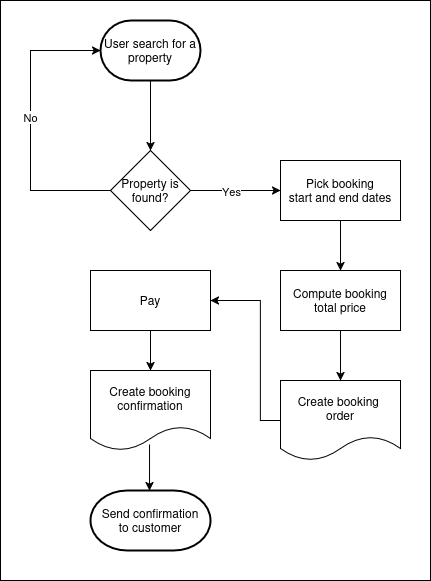

The diagram above was exported from draw.io. Its source (the exported page's mxGraphModel, read from the mxfile embedded in the PNG):
<mxGraphModel dx="646" dy="785" grid="1" gridSize="10" guides="1" tooltips="1" connect="1" arrows="1" fold="1" page="1" pageScale="1" pageWidth="827" pageHeight="1169" math="0" shadow="0">
  <root>
    <mxCell id="WIyWlLk6GJQsqaUBKTNV-0" />
    <mxCell id="WIyWlLk6GJQsqaUBKTNV-1" parent="WIyWlLk6GJQsqaUBKTNV-0" />
    <mxCell id="RDguF1i_f76gGn_5VC0k-20" value="" style="rounded=0;whiteSpace=wrap;html=1;" vertex="1" parent="WIyWlLk6GJQsqaUBKTNV-1">
      <mxGeometry x="100" y="50" width="430" height="580" as="geometry" />
    </mxCell>
    <mxCell id="RDguF1i_f76gGn_5VC0k-0" value="&lt;div&gt;User search for a&lt;/div&gt;&lt;div&gt;property &lt;/div&gt;" style="strokeWidth=2;html=1;shape=mxgraph.flowchart.terminator;whiteSpace=wrap;" vertex="1" parent="WIyWlLk6GJQsqaUBKTNV-1">
      <mxGeometry x="200" y="70" width="100" height="60" as="geometry" />
    </mxCell>
    <mxCell id="RDguF1i_f76gGn_5VC0k-1" value="" style="endArrow=classic;html=1;rounded=0;exitX=0.5;exitY=1;exitDx=0;exitDy=0;exitPerimeter=0;" edge="1" parent="WIyWlLk6GJQsqaUBKTNV-1" source="RDguF1i_f76gGn_5VC0k-0">
      <mxGeometry width="50" height="50" relative="1" as="geometry">
        <mxPoint x="320" y="440" as="sourcePoint" />
        <mxPoint x="250" y="200" as="targetPoint" />
      </mxGeometry>
    </mxCell>
    <mxCell id="RDguF1i_f76gGn_5VC0k-2" value="&lt;div&gt;Property is&lt;/div&gt;&lt;div&gt;found?&lt;/div&gt;" style="rhombus;whiteSpace=wrap;html=1;" vertex="1" parent="WIyWlLk6GJQsqaUBKTNV-1">
      <mxGeometry x="210" y="200" width="80" height="80" as="geometry" />
    </mxCell>
    <mxCell id="RDguF1i_f76gGn_5VC0k-3" value="" style="endArrow=classic;html=1;rounded=0;exitX=1;exitY=0.5;exitDx=0;exitDy=0;" edge="1" parent="WIyWlLk6GJQsqaUBKTNV-1" source="RDguF1i_f76gGn_5VC0k-2">
      <mxGeometry width="50" height="50" relative="1" as="geometry">
        <mxPoint x="320" y="440" as="sourcePoint" />
        <mxPoint x="380" y="240" as="targetPoint" />
      </mxGeometry>
    </mxCell>
    <mxCell id="RDguF1i_f76gGn_5VC0k-5" value="Yes" style="edgeLabel;html=1;align=center;verticalAlign=middle;resizable=0;points=[];" vertex="1" connectable="0" parent="RDguF1i_f76gGn_5VC0k-3">
      <mxGeometry x="-0.1111" relative="1" as="geometry">
        <mxPoint as="offset" />
      </mxGeometry>
    </mxCell>
    <mxCell id="RDguF1i_f76gGn_5VC0k-4" value="&lt;div&gt;Pick booking &lt;br&gt;&lt;/div&gt;&lt;div&gt;start and end dates&lt;/div&gt;" style="rounded=0;whiteSpace=wrap;html=1;" vertex="1" parent="WIyWlLk6GJQsqaUBKTNV-1">
      <mxGeometry x="380" y="210" width="120" height="60" as="geometry" />
    </mxCell>
    <mxCell id="RDguF1i_f76gGn_5VC0k-6" value="" style="endArrow=classic;html=1;rounded=0;exitX=0;exitY=0.5;exitDx=0;exitDy=0;entryX=0;entryY=0.5;entryDx=0;entryDy=0;entryPerimeter=0;" edge="1" parent="WIyWlLk6GJQsqaUBKTNV-1" source="RDguF1i_f76gGn_5VC0k-2" target="RDguF1i_f76gGn_5VC0k-0">
      <mxGeometry width="50" height="50" relative="1" as="geometry">
        <mxPoint x="200" y="240" as="sourcePoint" />
        <mxPoint x="370" y="390" as="targetPoint" />
        <Array as="points">
          <mxPoint x="130" y="240" />
          <mxPoint x="130" y="100" />
        </Array>
      </mxGeometry>
    </mxCell>
    <mxCell id="RDguF1i_f76gGn_5VC0k-7" value="No" style="edgeLabel;html=1;align=center;verticalAlign=middle;resizable=0;points=[];" vertex="1" connectable="0" parent="RDguF1i_f76gGn_5VC0k-6">
      <mxGeometry x="0.0621" y="1" relative="1" as="geometry">
        <mxPoint as="offset" />
      </mxGeometry>
    </mxCell>
    <mxCell id="RDguF1i_f76gGn_5VC0k-8" value="" style="endArrow=classic;html=1;rounded=0;exitX=0.5;exitY=1;exitDx=0;exitDy=0;" edge="1" parent="WIyWlLk6GJQsqaUBKTNV-1" source="RDguF1i_f76gGn_5VC0k-4">
      <mxGeometry width="50" height="50" relative="1" as="geometry">
        <mxPoint x="320" y="440" as="sourcePoint" />
        <mxPoint x="440" y="320" as="targetPoint" />
      </mxGeometry>
    </mxCell>
    <mxCell id="RDguF1i_f76gGn_5VC0k-9" value="&lt;div&gt;Create booking&amp;nbsp;&lt;/div&gt;&lt;div&gt;order &lt;/div&gt;" style="shape=document;whiteSpace=wrap;html=1;boundedLbl=1;" vertex="1" parent="WIyWlLk6GJQsqaUBKTNV-1">
      <mxGeometry x="380" y="430" width="120" height="80" as="geometry" />
    </mxCell>
    <mxCell id="RDguF1i_f76gGn_5VC0k-10" value="&lt;div&gt;Compute booking&lt;/div&gt;&lt;div&gt;total price&lt;/div&gt;" style="rounded=0;whiteSpace=wrap;html=1;" vertex="1" parent="WIyWlLk6GJQsqaUBKTNV-1">
      <mxGeometry x="380" y="320" width="120" height="60" as="geometry" />
    </mxCell>
    <mxCell id="RDguF1i_f76gGn_5VC0k-11" value="" style="endArrow=classic;html=1;rounded=0;exitX=0.5;exitY=1;exitDx=0;exitDy=0;entryX=0.5;entryY=0;entryDx=0;entryDy=0;" edge="1" parent="WIyWlLk6GJQsqaUBKTNV-1" source="RDguF1i_f76gGn_5VC0k-10" target="RDguF1i_f76gGn_5VC0k-9">
      <mxGeometry width="50" height="50" relative="1" as="geometry">
        <mxPoint x="320" y="440" as="sourcePoint" />
        <mxPoint x="440" y="420" as="targetPoint" />
      </mxGeometry>
    </mxCell>
    <mxCell id="RDguF1i_f76gGn_5VC0k-12" value="" style="endArrow=classic;html=1;rounded=0;exitX=0;exitY=0.5;exitDx=0;exitDy=0;" edge="1" parent="WIyWlLk6GJQsqaUBKTNV-1" source="RDguF1i_f76gGn_5VC0k-9" target="RDguF1i_f76gGn_5VC0k-13">
      <mxGeometry width="50" height="50" relative="1" as="geometry">
        <mxPoint x="370" y="460" as="sourcePoint" />
        <mxPoint x="320" y="470" as="targetPoint" />
        <Array as="points">
          <mxPoint x="360" y="470" />
          <mxPoint x="360" y="350" />
        </Array>
      </mxGeometry>
    </mxCell>
    <mxCell id="RDguF1i_f76gGn_5VC0k-13" value="Pay " style="rounded=0;whiteSpace=wrap;html=1;" vertex="1" parent="WIyWlLk6GJQsqaUBKTNV-1">
      <mxGeometry x="190" y="320" width="120" height="60" as="geometry" />
    </mxCell>
    <mxCell id="RDguF1i_f76gGn_5VC0k-14" value="Create booking confirmation" style="shape=document;whiteSpace=wrap;html=1;boundedLbl=1;" vertex="1" parent="WIyWlLk6GJQsqaUBKTNV-1">
      <mxGeometry x="190" y="420" width="120" height="80" as="geometry" />
    </mxCell>
    <mxCell id="RDguF1i_f76gGn_5VC0k-15" value="" style="endArrow=classic;html=1;rounded=0;exitX=0.5;exitY=1;exitDx=0;exitDy=0;entryX=0.5;entryY=0;entryDx=0;entryDy=0;" edge="1" parent="WIyWlLk6GJQsqaUBKTNV-1" source="RDguF1i_f76gGn_5VC0k-13" target="RDguF1i_f76gGn_5VC0k-14">
      <mxGeometry width="50" height="50" relative="1" as="geometry">
        <mxPoint x="210" y="390" as="sourcePoint" />
        <mxPoint x="241" y="422" as="targetPoint" />
      </mxGeometry>
    </mxCell>
    <mxCell id="RDguF1i_f76gGn_5VC0k-17" value="" style="endArrow=classic;html=1;rounded=0;exitX=0.492;exitY=0.925;exitDx=0;exitDy=0;exitPerimeter=0;entryX=0.39;entryY=0;entryDx=0;entryDy=0;entryPerimeter=0;" edge="1" parent="WIyWlLk6GJQsqaUBKTNV-1" source="RDguF1i_f76gGn_5VC0k-14">
      <mxGeometry width="50" height="50" relative="1" as="geometry">
        <mxPoint x="210" y="410" as="sourcePoint" />
        <mxPoint x="249" y="540" as="targetPoint" />
      </mxGeometry>
    </mxCell>
    <mxCell id="RDguF1i_f76gGn_5VC0k-18" value="&lt;div&gt;Send confirmation &lt;br&gt;&lt;/div&gt;&lt;div&gt;to customer&lt;/div&gt;" style="strokeWidth=2;html=1;shape=mxgraph.flowchart.terminator;whiteSpace=wrap;" vertex="1" parent="WIyWlLk6GJQsqaUBKTNV-1">
      <mxGeometry x="190" y="540" width="120" height="60" as="geometry" />
    </mxCell>
  </root>
</mxGraphModel>